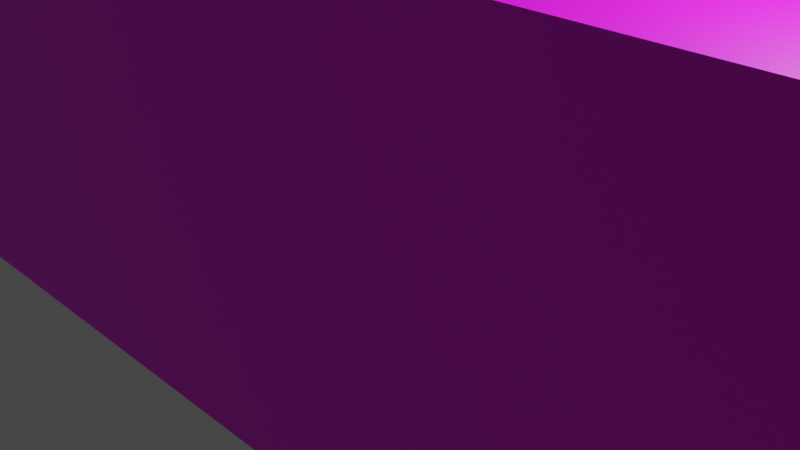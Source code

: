 # Source: Piste1c.blend  (saved by Blender 2.92.15; exported with 4.5.12 LTS)
import bpy
from mathutils import Matrix  # noqa: F401  (used for matrix-valued properties, if any)

bpy.ops.wm.read_factory_settings(use_empty=True)
scene = bpy.context.scene
scene.name = 'Scene'

# ---- collections
col_collection = bpy.data.collections.new('Collection'); scene.collection.children.link(col_collection)

# ---- images (referenced by path relative to the original .blend; pixels are not part of the script)
import os
ASSET_DIR = os.environ.get("B2B_ASSET_DIR", "")  # directory of the original .blend (textures are referenced by path, not embedded)
HERE = os.path.dirname(os.path.abspath(__file__))  # packed textures are extracted next to this script under _unpacked/

def load_image(name, relpath, width, height, colorspace="sRGB"):
    """Load a texture the original file referenced (path relative to the .blend, or extracted next to this script)."""
    p = next((c for c in (os.path.join(HERE, relpath), os.path.join(ASSET_DIR, relpath)) if relpath and os.path.exists(c)), "")
    if p:
        img = bpy.data.images.load(p, check_existing=True)
        img.name = name
    else:  # same state as the original file: an image datablock whose file is absent (Cycles renders it pink)
        img = bpy.data.images.new(name, width, height)
        img.source = "FILE"
        img.filepath = "//" + (relpath or name)
    img.colorspace_settings.name = colorspace
    return img
img_piste1c_png_001 = load_image('Piste1c.png.001', 'Piste1c.png', 1024, 1024, 'sRGB')

# ---- materials (node trees are filled in below, after node groups)
mat_material = bpy.data.materials.new('Material')
mat_material.use_transparent_shadow = False

# ---- material node trees
mat_material.use_nodes = True; mat_material.node_tree.nodes.clear()
_N = mat_material.node_tree.nodes; _L = mat_material.node_tree.links
n0 = _N.new('ShaderNodeBsdfPrincipled'); n0.name = 'Principled BSDF'; n0.location = (10, 300)
n0.distribution = 'GGX'
n0.subsurface_method = 'BURLEY'
n0.inputs[3].default_value = 1.45
n0.inputs[27].default_value = (0.0, 0.0, 0.0, 1.0)
n0.inputs[28].default_value = 1.0
n1 = _N.new('ShaderNodeOutputMaterial'); n1.name = 'Material Output'; n1.location = (300, 300)
n2 = _N.new('ShaderNodeTexImage'); n2.name = 'Image Texture'; n2.location = (-280, 280)
n2.image = img_piste1c_png_001
_L.new(n0.outputs[0], n1.inputs[0])
_L.new(n2.outputs[0], n0.inputs[0])
n1.is_active_output = True

# ---- world
world_world = bpy.data.worlds.new('World'); scene.world = world_world
world_world.use_nodes = True; world_world.node_tree.nodes.clear()
_N = world_world.node_tree.nodes; _L = world_world.node_tree.links
n0 = _N.new('ShaderNodeOutputWorld'); n0.name = 'World Output'; n0.location = (300, 300)
n1 = _N.new('ShaderNodeBackground'); n1.name = 'Background'; n1.location = (10, 300)
n1.inputs[0].default_value = (0.05088, 0.05088, 0.05088, 1.0)
_L.new(n1.outputs[0], n0.inputs[0])
n0.is_active_output = True
world_world.color = (0.05088, 0.05088, 0.05088)
world_world.use_sun_shadow = False
world_world.sun_shadow_jitter_overblur = 0.0

# ---- cameras
cam_camera = bpy.data.cameras.new('Camera')
cam_camera.clip_end = 100.0
cam_camera.ortho_scale = 7.314

# ---- lights
light_light = bpy.data.lights.new('Light', 'POINT')
light_light.transmission_factor = 0.0
light_light.energy = 1000.0
light_light.shadow_soft_size = 0.1
light_light.shadow_maximum_resolution = 0.006
light_light.use_absolute_resolution = True

# ---- meshes
me_plane = bpy.data.meshes.new('Plane')
me_plane.from_pydata([(-1.0, -1.0, 0.0), (15.42, -1.0, 0.0), (-1.0, 1.0, 0.0), (15.42, 1.0, 0.0), (21.28, -1.177, -7.72e-09), (21.28, 0.1597, -3.673e-08), (23.37, -0.7209, 1.22e-08), (23.37, -0.296, -5.665e-08), (21.28, -1.177, -7.72e-09), (23.37, -0.7209, 1.22e-08), (23.37, -0.296, -5.665e-08), (21.28, -4.856, -1.685e-07), (23.37, -4.873, -1.693e-07), (21.28, -6.875, -2.568e-07), (23.37, -6.892, -2.576e-07), (9.071, -4.856, -1.685e-07), (9.071, -6.875, -2.568e-07), (7.035, -4.856, -1.685e-07), (7.035, -6.875, -2.568e-07), (9.071, -20.71, -8.616e-07), (7.035, -20.71, -8.616e-07), (9.071, -22.88, -9.563e-07), (7.035, -22.88, -9.563e-07), (10.52, -20.71, -8.616e-07), (10.52, -22.88, -9.563e-07), (12.6, -20.71, -8.616e-07), (12.6, -22.88, -9.563e-07), (10.52, -25.58, -1.075e-06), (12.6, -25.58, -1.075e-06), (10.52, -32.63, -1.382e-06), (12.6, -32.63, -1.382e-06), (16.5, -25.58, -1.075e-06), (16.5, -32.63, -1.382e-06), (6.63, -25.58, -1.075e-06), (6.63, -32.63, -1.382e-06), (-1.0, -1.0, 0.7862), (15.42, -1.0, 0.7862), (-1.0, 1.0, 0.7862), (15.42, 1.0, 0.7862), (21.28, -1.177, 0.7862), (21.28, 0.1597, 0.7862), (23.37, -0.7209, 0.7862), (23.37, -0.296, 0.7862), (21.28, -1.177, 0.7862), (23.37, -0.7209, 0.7862), (23.37, -0.296, 0.7862), (21.28, -4.856, 0.7862), (23.37, -4.873, 0.7862), (21.28, -6.875, 0.7862), (23.37, -6.892, 0.7862), (9.071, -4.856, 0.7862), (9.071, -6.875, 0.7862), (7.035, -4.856, 0.7862), (7.035, -6.875, 0.7862), (9.071, -20.71, 0.7862), (7.035, -20.71, 0.7862), (9.071, -22.88, 0.7862), (7.035, -22.88, 0.7862), (10.52, -20.71, 0.7862), (10.52, -22.88, 0.7862), (12.6, -20.71, 0.7862), (12.6, -22.88, 0.7862), (10.52, -25.58, 0.7862), (12.6, -25.58, 0.7862), (10.52, -32.63, 0.7862), (12.6, -32.63, 0.7862), (16.5, -25.58, 0.7862), (16.5, -32.63, 0.7862), (6.63, -25.58, 0.7862), (6.63, -32.63, 0.7862)], [], [(0, 2, 3, 1), (3, 5, 4, 1), (5, 7, 6, 4), (6, 9, 8, 4), (7, 10, 9, 6), (9, 12, 11, 8), (12, 14, 13, 11), (13, 16, 15, 11), (16, 18, 17, 15), (16, 19, 20, 18), (19, 21, 22, 20), (19, 23, 24, 21), (23, 25, 26, 24), (26, 28, 27, 24), (28, 30, 29, 27), (28, 31, 32, 30), (29, 34, 33, 27), (35, 36, 38, 37), (38, 36, 39, 40), (40, 39, 41, 42), (41, 39, 43, 44), (42, 41, 44, 45), (44, 43, 46, 47), (47, 46, 48, 49), (48, 46, 50, 51), (51, 50, 52, 53), (51, 53, 55, 54), (54, 55, 57, 56), (54, 56, 59, 58), (58, 59, 61, 60), (61, 59, 62, 63), (63, 62, 64, 65), (63, 65, 67, 66), (64, 62, 68, 69), (28, 26, 61, 63), (0, 1, 36, 35), (18, 20, 55, 53), (29, 30, 65, 64), (19, 16, 51, 54), (8, 11, 46, 43), (3, 2, 37, 38), (22, 21, 56, 57), (12, 9, 44, 47), (20, 22, 57, 55), (13, 14, 49, 48), (32, 31, 66, 67), (1, 4, 39, 36), (30, 32, 67, 65), (5, 3, 38, 40), (14, 12, 47, 49), (31, 28, 63, 66), (21, 24, 59, 56), (33, 34, 69, 68), (23, 19, 54, 58), (11, 15, 50, 46), (27, 33, 68, 62), (7, 5, 40, 42), (26, 25, 60, 61), (16, 13, 48, 51), (34, 29, 64, 69), (9, 10, 45, 44), (17, 18, 53, 52), (25, 23, 58, 60), (15, 17, 52, 50), (4, 8, 43, 39), (24, 27, 62, 59), (2, 0, 35, 37), (10, 7, 42, 45)])
_uv = me_plane.uv_layers.new(name='UVMap')
_uv.uv.foreach_set('vector', [0.886, 0.619, 0.8352, 0.6194, 0.8319, 0.2023, 0.8827, 0.2019, 0.8319, 0.2023, 0.8521, 0.05332, 0.886, 0.05305, 0.8827, 0.2019, 0.8521, 0.05332, 0.8632, 8.583e-05, 0.874, 0.0, 0.886, 0.05305, 0.03994, 0.8185, 0.03994, 0.8185, 0.03994, 0.8185, 0.03994, 0.8185, 0.03994, 0.8185, 0.03994, 0.8185, 0.03994, 0.8185, 0.03994, 0.8185, 0.419, 0.8185, 0.4169, 0.7131, 0.4701, 0.7125, 0.4719, 0.8059, 0.4169, 0.7131, 0.4159, 0.6618, 0.4691, 0.6612, 0.4701, 0.7125, 0.4691, 0.6612, 0.7792, 0.6551, 0.7802, 0.7064, 0.4701, 0.7125, 0.7792, 0.6551, 0.8309, 0.6541, 0.8319, 0.7054, 0.7802, 0.7064, 0.7792, 0.6551, 0.7723, 0.3037, 0.824, 0.3027, 0.8309, 0.6541, 0.7723, 0.3037, 0.7712, 0.2488, 0.8229, 0.2477, 0.824, 0.3027, 0.7723, 0.3037, 0.7357, 0.3045, 0.7346, 0.2495, 0.7712, 0.2488, 0.7357, 0.3045, 0.6828, 0.3055, 0.6817, 0.2505, 0.7346, 0.2495, 0.6817, 0.2505, 0.6804, 0.1818, 0.7332, 0.1808, 0.7346, 0.2495, 0.6804, 0.1818, 0.6769, 0.00296, 0.7297, 0.001926, 0.7332, 0.1808, 0.6804, 0.1818, 0.5814, 0.1837, 0.5779, 0.004898, 0.6769, 0.00296, 0.7297, 0.001926, 0.8284, 0.0, 0.8319, 0.1788, 0.7332, 0.1808, 0.9401, 0.0004026, 0.9368, 0.4175, 0.886, 0.4171, 0.8893, 0.0, 0.886, 0.4171, 0.9368, 0.4175, 0.9401, 0.5664, 0.9062, 0.5661, 0.9062, 0.5661, 0.9401, 0.5664, 0.9281, 0.6194, 0.9173, 0.6193, 0.03994, 0.8185, 0.03994, 0.8185, 0.03994, 0.8185, 0.03994, 0.8185, 0.03994, 0.8185, 0.03994, 0.8185, 0.03994, 0.8185, 0.03994, 0.8185, 0.003063, 0.0, 0.05597, 0.01261, 0.05414, 0.106, 0.001003, 0.1054, 0.001003, 0.1054, 0.05414, 0.106, 0.05314, 0.1573, 0.0, 0.1567, 0.05314, 0.1573, 0.05414, 0.106, 0.3642, 0.1121, 0.3632, 0.1634, 0.3632, 0.1634, 0.3642, 0.1121, 0.4159, 0.1131, 0.4149, 0.1644, 0.3632, 0.1634, 0.4149, 0.1644, 0.4081, 0.5158, 0.3564, 0.5148, 0.3564, 0.5148, 0.4081, 0.5158, 0.407, 0.5708, 0.3553, 0.5698, 0.3564, 0.5148, 0.3553, 0.5698, 0.3186, 0.569, 0.3197, 0.514, 0.3197, 0.514, 0.3186, 0.569, 0.2658, 0.568, 0.2669, 0.513, 0.2658, 0.568, 0.3186, 0.569, 0.3173, 0.6377, 0.2644, 0.6367, 0.2644, 0.6367, 0.3173, 0.6377, 0.3138, 0.8166, 0.2609, 0.8155, 0.2644, 0.6367, 0.2609, 0.8155, 0.1619, 0.8136, 0.1654, 0.6348, 0.3138, 0.8166, 0.3173, 0.6377, 0.4159, 0.6397, 0.4124, 0.8185, 0.8918, 0.922, 0.8918, 0.8533, 0.9118, 0.8533, 0.9118, 0.922, 0.9601, 0.566, 0.9601, 0.1489, 0.98, 0.1489, 0.98, 0.566, 1.0, 0.05129, 1.0, 0.4027, 0.98, 0.4027, 0.98, 0.05129, 0.8918, 0.7181, 0.8918, 0.771, 0.8718, 0.771, 0.8718, 0.7181, 0.8519, 0.9709, 0.8519, 0.6194, 0.8718, 0.6194, 0.8718, 0.9709, 0.03994, 0.912, 0.03994, 0.8185, 0.05991, 0.8185, 0.05991, 0.912, 0.9401, 0.4168, 0.9401, 0.0, 0.9601, 0.0, 0.9601, 0.4168, 0.07987, 0.9069, 0.07987, 0.8552, 0.09984, 0.8552, 0.09984, 0.9069, 0.9401, 0.7362, 0.9401, 0.6307, 0.9601, 0.6307, 0.9601, 0.7362, 1.0, 0.4027, 1.0, 0.4577, 0.98, 0.4577, 0.98, 0.4027, 0.98, 0.8761, 0.98, 0.9293, 0.9601, 0.9293, 0.9601, 0.8761, 0.8918, 0.7983, 0.8918, 0.6194, 0.9118, 0.6194, 0.9118, 0.7983, 0.9601, 0.1489, 0.9601, 0.0, 0.98, 0.0, 0.98, 0.1489, 0.8918, 0.771, 0.8918, 0.87, 0.8718, 0.87, 0.8718, 0.771, 0.9401, 0.5664, 0.9401, 0.4168, 0.9601, 0.4168, 0.9601, 0.5664, 0.9401, 0.7875, 0.9401, 0.7362, 0.9601, 0.7362, 0.9601, 0.7875, 0.01997, 0.8185, 0.01997, 0.9175, 0.0, 0.9175, 0.0, 0.8185, 0.07987, 0.8552, 0.07987, 0.8185, 0.09984, 0.8185, 0.09984, 0.8552, 0.9118, 0.7983, 0.9118, 0.6194, 0.9317, 0.6194, 0.9317, 0.7983, 0.07987, 0.8713, 0.07987, 0.908, 0.05991, 0.908, 0.05991, 0.8713, 0.8319, 0.981, 0.8319, 0.6711, 0.8519, 0.6711, 0.8519, 0.981, 0.03994, 0.8185, 0.03994, 0.9171, 0.01997, 0.9171, 0.01997, 0.8185, 0.9401, 0.6199, 0.9401, 0.5664, 0.9601, 0.5664, 0.9601, 0.6199, 0.8918, 0.8533, 0.8918, 0.7983, 0.9118, 0.7983, 0.9118, 0.8533, 0.98, 0.566, 0.98, 0.8761, 0.9601, 0.8761, 0.9601, 0.566, 0.8918, 0.6194, 0.8918, 0.7181, 0.8718, 0.7181, 0.8718, 0.6194, 0.9401, 0.6307, 0.9401, 0.6199, 0.9601, 0.6199, 0.9601, 0.6307, 1.0, 0.0, 1.0, 0.05129, 0.98, 0.05129, 0.98, 0.0, 0.07987, 0.8185, 0.07987, 0.8713, 0.05991, 0.8713, 0.05991, 0.8185, 0.8319, 0.6711, 0.8319, 0.6194, 0.8519, 0.6194, 0.8519, 0.6711, 0.03994, 0.8185, 0.03994, 0.8185, 0.03994, 0.8185, 0.03994, 0.8185, 0.09984, 0.8872, 0.09984, 0.8185, 0.1198, 0.8185, 0.1198, 0.8872, 0.1398, 0.8185, 0.1398, 0.8693, 0.1198, 0.8693, 0.1198, 0.8185, 0.03994, 0.8185, 0.03994, 0.8185, 0.03994, 0.8185, 0.03994, 0.8185])
me_plane.materials.append(mat_material)
me_plane.use_remesh_fix_poles = True
me_plane.use_remesh_preserve_attributes = False
me_plane.use_mirror_vertex_groups = False
me_plane.update()

# ---- objects
ob_light = bpy.data.objects.new('Light', light_light)
ob_camera = bpy.data.objects.new('Camera', cam_camera)
ob_plane = bpy.data.objects.new('Plane', me_plane)

# ---- transforms, parenting, visibility, modifiers, constraints
ob_light.location = (4.076, 1.005, 5.904)
ob_light.rotation_euler = (0.6503, 0.05522, 1.866)
ob_light.lock_rotations_4d = False
ob_light.empty_display_type = 'ARROWS'
ob_light.color = (0.0, 0.0, 0.0, 0.0)
ob_light.lineart.crease_threshold = 0.0
ob_camera.location = (7.359, -6.926, 4.958)
ob_camera.rotation_euler = (1.109, 0.0, 0.8149)
ob_camera.lock_rotations_4d = False
ob_camera.empty_display_type = 'ARROWS'
ob_camera.color = (0.0, 0.0, 0.0, 0.0)
ob_camera.display_type = 'WIRE'
ob_camera.lineart.crease_threshold = 0.0
ob_plane.location = (-5.08, -1.198, 0.002128)
ob_plane.rotation_euler = (-1.571, -0.0, 0.0)
ob_plane.scale = (2.902, 2.902, 2.902)
ob_plane.lineart.crease_threshold = 0.0

# ---- collection membership
col_collection.objects.link(ob_light)
col_collection.objects.link(ob_camera)
col_collection.objects.link(ob_plane)

# ---- scene / render settings (as saved in the file)
scene.camera = ob_camera
scene.frame_start = 1; scene.frame_end = 250; scene.frame_set(29)
scene.render.engine = 'BLENDER_EEVEE_NEXT'
scene.cycles.use_denoising = False
scene.cycles.samples = 128
scene.cycles.sampling_pattern = 'TABULATED_SOBOL'
scene.cycles.use_adaptive_sampling = False
scene.cycles.use_light_tree = False
scene.view_settings.view_transform = 'Filmic'
bpy.context.view_layer.update()
